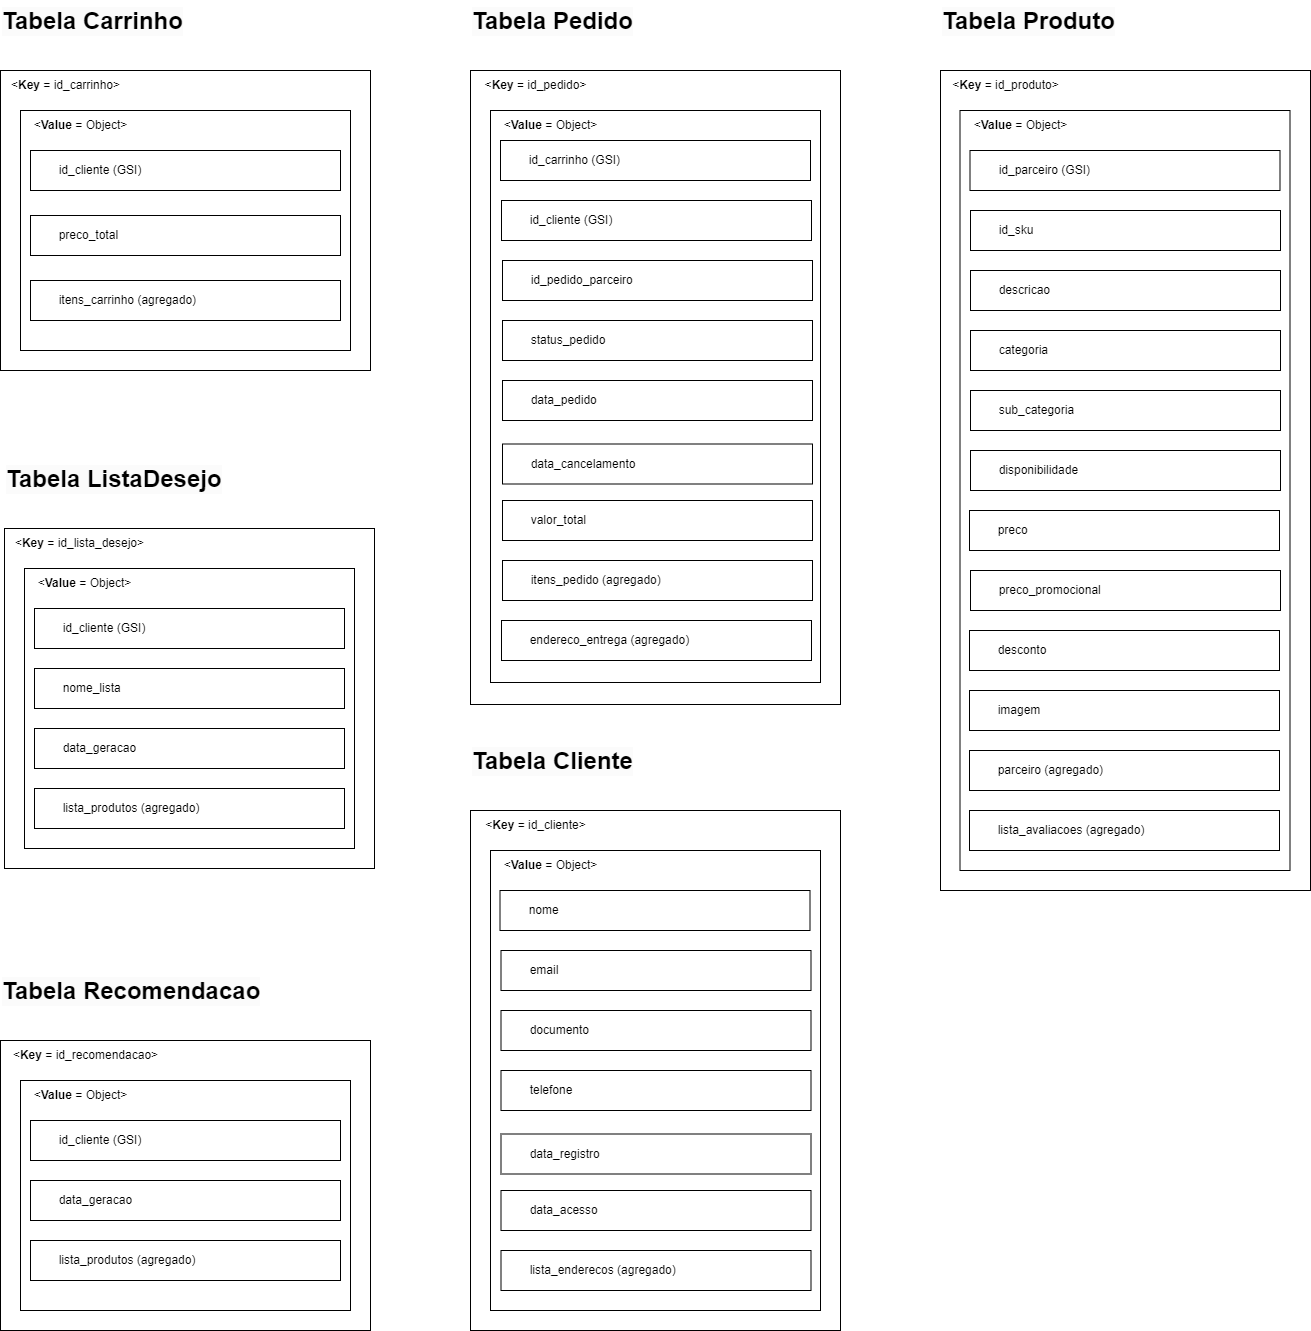

The diagram above was exported from draw.io. Its source (the exported page's mxGraphModel, read from the mxfile embedded in the PNG):
<mxGraphModel dx="1434" dy="818" grid="0" gridSize="10" guides="1" tooltips="1" connect="1" arrows="1" fold="1" page="0" pageScale="1" pageWidth="1169" pageHeight="827" math="0" shadow="0">
  <root>
    <mxCell id="0" />
    <mxCell id="1" parent="0" />
    <mxCell id="mJMZ9deppIMVhRhJZXl2-4" value="" style="rounded=0;whiteSpace=wrap;html=1;" parent="1" vertex="1">
      <mxGeometry x="250" y="70" width="370" height="300" as="geometry" />
    </mxCell>
    <mxCell id="o5LQRE_gSO6xxRNYiUuo-2" value="&amp;lt;&lt;b&gt;Key&amp;nbsp;&lt;/b&gt;= id_carrinho&amp;gt;" style="text;html=1;align=center;verticalAlign=middle;resizable=0;points=[];autosize=1;strokeColor=none;fillColor=none;" parent="1" vertex="1">
      <mxGeometry x="250" y="70" width="130" height="30" as="geometry" />
    </mxCell>
    <mxCell id="mJMZ9deppIMVhRhJZXl2-2" value="&lt;div style=&quot;forced-color-adjust: none; color: rgb(0, 0, 0); font-family: Helvetica; font-size: 12px; font-style: normal; font-variant-ligatures: normal; font-variant-caps: normal; font-weight: 400; letter-spacing: normal; orphans: 2; text-align: left; text-indent: 0px; text-transform: none; widows: 2; word-spacing: 0px; -webkit-text-stroke-width: 0px; white-space: nowrap; text-decoration-thickness: initial; text-decoration-style: initial; text-decoration-color: initial; background-color: rgb(251, 251, 251);&quot;&gt;&lt;b style=&quot;forced-color-adjust: none; font-size: 24px; background-color: initial;&quot;&gt;Tabela Carrinho&lt;/b&gt;&lt;/div&gt;" style="text;whiteSpace=wrap;html=1;" parent="1" vertex="1">
      <mxGeometry x="250" width="180" height="40" as="geometry" />
    </mxCell>
    <mxCell id="mJMZ9deppIMVhRhJZXl2-5" value="" style="rounded=0;whiteSpace=wrap;html=1;" parent="1" vertex="1">
      <mxGeometry x="270" y="110" width="330" height="240" as="geometry" />
    </mxCell>
    <mxCell id="mJMZ9deppIMVhRhJZXl2-6" value="&amp;lt;&lt;b&gt;Value&amp;nbsp;&lt;/b&gt;= Object&amp;gt;" style="text;html=1;align=center;verticalAlign=middle;resizable=0;points=[];autosize=1;strokeColor=none;fillColor=none;" parent="1" vertex="1">
      <mxGeometry x="270" y="110" width="120" height="30" as="geometry" />
    </mxCell>
    <mxCell id="mJMZ9deppIMVhRhJZXl2-7" value="&lt;span style=&quot;white-space: pre;&quot;&gt;&#09;&lt;/span&gt;preco_total" style="rounded=0;whiteSpace=wrap;html=1;align=left;" parent="1" vertex="1">
      <mxGeometry x="280" y="215" width="310" height="40" as="geometry" />
    </mxCell>
    <mxCell id="mJMZ9deppIMVhRhJZXl2-9" value="&lt;span style=&quot;white-space: pre;&quot;&gt;&#09;&lt;/span&gt;itens_carrinho (agregado)" style="rounded=0;whiteSpace=wrap;html=1;align=left;" parent="1" vertex="1">
      <mxGeometry x="280" y="280" width="310" height="40" as="geometry" />
    </mxCell>
    <mxCell id="mJMZ9deppIMVhRhJZXl2-10" value="" style="rounded=0;whiteSpace=wrap;html=1;" parent="1" vertex="1">
      <mxGeometry x="720" y="70" width="370" height="634" as="geometry" />
    </mxCell>
    <mxCell id="mJMZ9deppIMVhRhJZXl2-11" value="&amp;lt;&lt;b&gt;Key&amp;nbsp;&lt;/b&gt;= id_pedido&amp;gt;" style="text;html=1;align=center;verticalAlign=middle;resizable=0;points=[];autosize=1;strokeColor=none;fillColor=none;" parent="1" vertex="1">
      <mxGeometry x="720" y="70" width="130" height="30" as="geometry" />
    </mxCell>
    <mxCell id="mJMZ9deppIMVhRhJZXl2-12" value="&lt;div style=&quot;forced-color-adjust: none; color: rgb(0, 0, 0); font-family: Helvetica; font-size: 12px; font-style: normal; font-variant-ligatures: normal; font-variant-caps: normal; font-weight: 400; letter-spacing: normal; orphans: 2; text-align: left; text-indent: 0px; text-transform: none; widows: 2; word-spacing: 0px; -webkit-text-stroke-width: 0px; white-space: nowrap; text-decoration-thickness: initial; text-decoration-style: initial; text-decoration-color: initial; background-color: rgb(251, 251, 251);&quot;&gt;&lt;b style=&quot;forced-color-adjust: none; font-size: 24px; background-color: initial;&quot;&gt;Tabela Pedido&lt;/b&gt;&lt;/div&gt;" style="text;whiteSpace=wrap;html=1;" parent="1" vertex="1">
      <mxGeometry x="720" width="180" height="40" as="geometry" />
    </mxCell>
    <mxCell id="mJMZ9deppIMVhRhJZXl2-13" value="" style="rounded=0;whiteSpace=wrap;html=1;" parent="1" vertex="1">
      <mxGeometry x="740" y="110" width="330" height="572" as="geometry" />
    </mxCell>
    <mxCell id="mJMZ9deppIMVhRhJZXl2-14" value="&amp;lt;&lt;b&gt;Value&amp;nbsp;&lt;/b&gt;= Object&amp;gt;" style="text;html=1;align=center;verticalAlign=middle;resizable=0;points=[];autosize=1;strokeColor=none;fillColor=none;" parent="1" vertex="1">
      <mxGeometry x="740" y="110" width="120" height="30" as="geometry" />
    </mxCell>
    <mxCell id="mJMZ9deppIMVhRhJZXl2-15" value="&lt;span style=&quot;white-space: pre;&quot;&gt;&#09;&lt;/span&gt;id_pedido_parceiro" style="rounded=0;whiteSpace=wrap;html=1;align=left;" parent="1" vertex="1">
      <mxGeometry x="752" y="260" width="310" height="40" as="geometry" />
    </mxCell>
    <mxCell id="mJMZ9deppIMVhRhJZXl2-16" value="&lt;span style=&quot;white-space: pre;&quot;&gt;&#09;&lt;/span&gt;status_pedido" style="rounded=0;whiteSpace=wrap;html=1;align=left;" parent="1" vertex="1">
      <mxGeometry x="752" y="320" width="310" height="40" as="geometry" />
    </mxCell>
    <mxCell id="mJMZ9deppIMVhRhJZXl2-17" value="&lt;span style=&quot;white-space: pre;&quot;&gt;&#09;&lt;/span&gt;data_pedido" style="rounded=0;whiteSpace=wrap;html=1;align=left;" parent="1" vertex="1">
      <mxGeometry x="752" y="380" width="310" height="40" as="geometry" />
    </mxCell>
    <mxCell id="mJMZ9deppIMVhRhJZXl2-18" value="&lt;span style=&quot;white-space: pre;&quot;&gt;&#09;&lt;/span&gt;data_cancelamento" style="rounded=0;whiteSpace=wrap;html=1;align=left;" parent="1" vertex="1">
      <mxGeometry x="752" y="443.5" width="310" height="40" as="geometry" />
    </mxCell>
    <mxCell id="mJMZ9deppIMVhRhJZXl2-19" value="&lt;span style=&quot;white-space: pre;&quot;&gt;&#09;&lt;/span&gt;valor_total" style="rounded=0;whiteSpace=wrap;html=1;align=left;" parent="1" vertex="1">
      <mxGeometry x="752" y="500" width="310" height="40" as="geometry" />
    </mxCell>
    <mxCell id="mJMZ9deppIMVhRhJZXl2-20" value="&lt;span style=&quot;white-space: pre;&quot;&gt;&#09;&lt;/span&gt;itens_pedido (agregado)" style="rounded=0;whiteSpace=wrap;html=1;align=left;" parent="1" vertex="1">
      <mxGeometry x="752" y="560" width="310" height="40" as="geometry" />
    </mxCell>
    <mxCell id="mJMZ9deppIMVhRhJZXl2-21" value="&lt;span style=&quot;white-space: pre;&quot;&gt;&#09;&lt;/span&gt;endereco_entrega (agregado)" style="rounded=0;whiteSpace=wrap;html=1;align=left;" parent="1" vertex="1">
      <mxGeometry x="751" y="620" width="310" height="40" as="geometry" />
    </mxCell>
    <mxCell id="mJMZ9deppIMVhRhJZXl2-22" value="" style="rounded=0;whiteSpace=wrap;html=1;" parent="1" vertex="1">
      <mxGeometry x="254" y="528" width="370" height="340" as="geometry" />
    </mxCell>
    <mxCell id="mJMZ9deppIMVhRhJZXl2-23" value="&amp;lt;&lt;b&gt;Key&amp;nbsp;&lt;/b&gt;=&amp;nbsp;&lt;span style=&quot;text-align: left; text-wrap: wrap;&quot;&gt;id_lista_desejo&lt;/span&gt;&amp;gt;" style="text;html=1;align=center;verticalAlign=middle;resizable=0;points=[];autosize=1;strokeColor=none;fillColor=none;" parent="1" vertex="1">
      <mxGeometry x="254" y="528" width="150" height="30" as="geometry" />
    </mxCell>
    <mxCell id="mJMZ9deppIMVhRhJZXl2-24" value="&lt;div style=&quot;forced-color-adjust: none; color: rgb(0, 0, 0); font-family: Helvetica; font-size: 12px; font-style: normal; font-variant-ligatures: normal; font-variant-caps: normal; font-weight: 400; letter-spacing: normal; orphans: 2; text-align: left; text-indent: 0px; text-transform: none; widows: 2; word-spacing: 0px; -webkit-text-stroke-width: 0px; white-space: nowrap; text-decoration-thickness: initial; text-decoration-style: initial; text-decoration-color: initial; background-color: rgb(251, 251, 251);&quot;&gt;&lt;b style=&quot;forced-color-adjust: none; font-size: 24px; background-color: initial;&quot;&gt;Tabela ListaDesejo&lt;/b&gt;&lt;/div&gt;" style="text;whiteSpace=wrap;html=1;" parent="1" vertex="1">
      <mxGeometry x="254" y="458" width="230" height="40" as="geometry" />
    </mxCell>
    <mxCell id="mJMZ9deppIMVhRhJZXl2-25" value="" style="rounded=0;whiteSpace=wrap;html=1;" parent="1" vertex="1">
      <mxGeometry x="274" y="568" width="330" height="280" as="geometry" />
    </mxCell>
    <mxCell id="mJMZ9deppIMVhRhJZXl2-26" value="&amp;lt;&lt;b&gt;Value&amp;nbsp;&lt;/b&gt;= Object&amp;gt;" style="text;html=1;align=center;verticalAlign=middle;resizable=0;points=[];autosize=1;strokeColor=none;fillColor=none;" parent="1" vertex="1">
      <mxGeometry x="274" y="568" width="120" height="30" as="geometry" />
    </mxCell>
    <mxCell id="mJMZ9deppIMVhRhJZXl2-27" value="&lt;span style=&quot;white-space: pre;&quot;&gt;&#09;&lt;/span&gt;nome_lista" style="rounded=0;whiteSpace=wrap;html=1;align=left;" parent="1" vertex="1">
      <mxGeometry x="284" y="668" width="310" height="40" as="geometry" />
    </mxCell>
    <mxCell id="mJMZ9deppIMVhRhJZXl2-28" value="&lt;span style=&quot;white-space: pre;&quot;&gt;&#09;&lt;/span&gt;data_geracao" style="rounded=0;whiteSpace=wrap;html=1;align=left;" parent="1" vertex="1">
      <mxGeometry x="284" y="728" width="310" height="40" as="geometry" />
    </mxCell>
    <mxCell id="mJMZ9deppIMVhRhJZXl2-30" value="&lt;span style=&quot;white-space: pre;&quot;&gt;&#09;&lt;/span&gt;lista_produtos (agregado)" style="rounded=0;whiteSpace=wrap;html=1;align=left;" parent="1" vertex="1">
      <mxGeometry x="284" y="788" width="310" height="40" as="geometry" />
    </mxCell>
    <mxCell id="mJMZ9deppIMVhRhJZXl2-31" value="&lt;span style=&quot;white-space: pre;&quot;&gt;&#09;&lt;/span&gt;id_cliente (GSI)" style="rounded=0;whiteSpace=wrap;html=1;align=left;" parent="1" vertex="1">
      <mxGeometry x="284" y="608" width="310" height="40" as="geometry" />
    </mxCell>
    <mxCell id="mJMZ9deppIMVhRhJZXl2-32" value="" style="rounded=0;whiteSpace=wrap;html=1;" parent="1" vertex="1">
      <mxGeometry x="250" y="1040" width="370" height="290" as="geometry" />
    </mxCell>
    <mxCell id="mJMZ9deppIMVhRhJZXl2-33" value="&amp;lt;&lt;b&gt;Key&amp;nbsp;&lt;/b&gt;=&amp;nbsp;&lt;span style=&quot;text-align: left; text-wrap: wrap;&quot;&gt;id_recomendacao&lt;/span&gt;&amp;gt;" style="text;html=1;align=center;verticalAlign=middle;resizable=0;points=[];autosize=1;strokeColor=none;fillColor=none;" parent="1" vertex="1">
      <mxGeometry x="250" y="1040" width="170" height="30" as="geometry" />
    </mxCell>
    <mxCell id="mJMZ9deppIMVhRhJZXl2-34" value="&lt;div style=&quot;forced-color-adjust: none; color: rgb(0, 0, 0); font-family: Helvetica; font-size: 12px; font-style: normal; font-variant-ligatures: normal; font-variant-caps: normal; font-weight: 400; letter-spacing: normal; orphans: 2; text-align: left; text-indent: 0px; text-transform: none; widows: 2; word-spacing: 0px; -webkit-text-stroke-width: 0px; white-space: nowrap; text-decoration-thickness: initial; text-decoration-style: initial; text-decoration-color: initial; background-color: rgb(251, 251, 251);&quot;&gt;&lt;b style=&quot;forced-color-adjust: none; font-size: 24px; background-color: initial;&quot;&gt;Tabela Recomendacao&lt;/b&gt;&lt;/div&gt;" style="text;whiteSpace=wrap;html=1;" parent="1" vertex="1">
      <mxGeometry x="250" y="970" width="180" height="40" as="geometry" />
    </mxCell>
    <mxCell id="mJMZ9deppIMVhRhJZXl2-35" value="" style="rounded=0;whiteSpace=wrap;html=1;" parent="1" vertex="1">
      <mxGeometry x="270" y="1080" width="330" height="230" as="geometry" />
    </mxCell>
    <mxCell id="mJMZ9deppIMVhRhJZXl2-36" value="&amp;lt;&lt;b&gt;Value&amp;nbsp;&lt;/b&gt;= Object&amp;gt;" style="text;html=1;align=center;verticalAlign=middle;resizable=0;points=[];autosize=1;strokeColor=none;fillColor=none;" parent="1" vertex="1">
      <mxGeometry x="270" y="1080" width="120" height="30" as="geometry" />
    </mxCell>
    <mxCell id="mJMZ9deppIMVhRhJZXl2-37" value="&lt;span style=&quot;white-space: pre;&quot;&gt;&#09;&lt;/span&gt;data_geracao" style="rounded=0;whiteSpace=wrap;html=1;align=left;" parent="1" vertex="1">
      <mxGeometry x="280" y="1180" width="310" height="40" as="geometry" />
    </mxCell>
    <mxCell id="mJMZ9deppIMVhRhJZXl2-38" value="&lt;span style=&quot;white-space: pre;&quot;&gt;&#09;&lt;/span&gt;lista_produtos (agregado)" style="rounded=0;whiteSpace=wrap;html=1;align=left;" parent="1" vertex="1">
      <mxGeometry x="280" y="1240" width="310" height="40" as="geometry" />
    </mxCell>
    <mxCell id="mJMZ9deppIMVhRhJZXl2-41" value="&lt;span style=&quot;white-space: pre;&quot;&gt;&#09;&lt;/span&gt;id_cliente (GSI)" style="rounded=0;whiteSpace=wrap;html=1;align=left;" parent="1" vertex="1">
      <mxGeometry x="280" y="1120" width="310" height="40" as="geometry" />
    </mxCell>
    <mxCell id="mJMZ9deppIMVhRhJZXl2-42" value="&lt;span style=&quot;white-space: pre;&quot;&gt;&#09;&lt;/span&gt;id_cliente (GSI)" style="rounded=0;whiteSpace=wrap;html=1;align=left;" parent="1" vertex="1">
      <mxGeometry x="280" y="150" width="310" height="40" as="geometry" />
    </mxCell>
    <mxCell id="mJMZ9deppIMVhRhJZXl2-43" value="&lt;span style=&quot;white-space: pre;&quot;&gt;&#09;&lt;/span&gt;id_cliente (GSI)" style="rounded=0;whiteSpace=wrap;html=1;align=left;" parent="1" vertex="1">
      <mxGeometry x="751" y="200" width="310" height="40" as="geometry" />
    </mxCell>
    <mxCell id="mJMZ9deppIMVhRhJZXl2-44" value="" style="rounded=0;whiteSpace=wrap;html=1;" parent="1" vertex="1">
      <mxGeometry x="720" y="810" width="370" height="520" as="geometry" />
    </mxCell>
    <mxCell id="mJMZ9deppIMVhRhJZXl2-45" value="&amp;lt;&lt;b&gt;Key&amp;nbsp;&lt;/b&gt;=&amp;nbsp;&lt;span style=&quot;text-align: left; text-wrap: wrap;&quot;&gt;id_cliente&lt;/span&gt;&amp;gt;" style="text;html=1;align=center;verticalAlign=middle;resizable=0;points=[];autosize=1;strokeColor=none;fillColor=none;" parent="1" vertex="1">
      <mxGeometry x="725" y="810" width="120" height="30" as="geometry" />
    </mxCell>
    <mxCell id="mJMZ9deppIMVhRhJZXl2-46" value="&lt;div style=&quot;forced-color-adjust: none; color: rgb(0, 0, 0); font-family: Helvetica; font-size: 12px; font-style: normal; font-variant-ligatures: normal; font-variant-caps: normal; font-weight: 400; letter-spacing: normal; orphans: 2; text-align: left; text-indent: 0px; text-transform: none; widows: 2; word-spacing: 0px; -webkit-text-stroke-width: 0px; white-space: nowrap; text-decoration-thickness: initial; text-decoration-style: initial; text-decoration-color: initial; background-color: rgb(251, 251, 251);&quot;&gt;&lt;b style=&quot;forced-color-adjust: none; font-size: 24px; background-color: initial;&quot;&gt;Tabela Cliente&lt;/b&gt;&lt;/div&gt;" style="text;whiteSpace=wrap;html=1;" parent="1" vertex="1">
      <mxGeometry x="720" y="740" width="180" height="40" as="geometry" />
    </mxCell>
    <mxCell id="mJMZ9deppIMVhRhJZXl2-47" value="" style="rounded=0;whiteSpace=wrap;html=1;" parent="1" vertex="1">
      <mxGeometry x="740" y="850" width="330" height="460" as="geometry" />
    </mxCell>
    <mxCell id="mJMZ9deppIMVhRhJZXl2-48" value="&amp;lt;&lt;b&gt;Value&amp;nbsp;&lt;/b&gt;= Object&amp;gt;" style="text;html=1;align=center;verticalAlign=middle;resizable=0;points=[];autosize=1;strokeColor=none;fillColor=none;" parent="1" vertex="1">
      <mxGeometry x="740" y="850" width="120" height="30" as="geometry" />
    </mxCell>
    <mxCell id="mJMZ9deppIMVhRhJZXl2-49" value="&lt;span style=&quot;white-space: pre;&quot;&gt;&#09;&lt;/span&gt;email" style="rounded=0;whiteSpace=wrap;html=1;align=left;" parent="1" vertex="1">
      <mxGeometry x="750.5" y="950" width="310" height="40" as="geometry" />
    </mxCell>
    <mxCell id="mJMZ9deppIMVhRhJZXl2-50" value="&lt;span style=&quot;white-space: pre;&quot;&gt;&#09;&lt;/span&gt;documento" style="rounded=0;whiteSpace=wrap;html=1;align=left;" parent="1" vertex="1">
      <mxGeometry x="750.5" y="1010" width="310" height="40" as="geometry" />
    </mxCell>
    <mxCell id="mJMZ9deppIMVhRhJZXl2-51" value="&lt;span style=&quot;white-space: pre;&quot;&gt;&#09;&lt;/span&gt;telefone" style="rounded=0;whiteSpace=wrap;html=1;align=left;" parent="1" vertex="1">
      <mxGeometry x="750.5" y="1070" width="310" height="40" as="geometry" />
    </mxCell>
    <mxCell id="mJMZ9deppIMVhRhJZXl2-52" value="&lt;span style=&quot;white-space: pre;&quot;&gt;&#09;&lt;/span&gt;data_registro" style="rounded=0;whiteSpace=wrap;html=1;align=left;" parent="1" vertex="1">
      <mxGeometry x="750.5" y="1133.5" width="310" height="40" as="geometry" />
    </mxCell>
    <mxCell id="mJMZ9deppIMVhRhJZXl2-53" value="&lt;span style=&quot;white-space: pre;&quot;&gt;&#09;&lt;/span&gt;data_acesso" style="rounded=0;whiteSpace=wrap;html=1;align=left;" parent="1" vertex="1">
      <mxGeometry x="750.5" y="1190" width="310" height="40" as="geometry" />
    </mxCell>
    <mxCell id="mJMZ9deppIMVhRhJZXl2-54" value="&lt;span style=&quot;white-space: pre;&quot;&gt;&#09;&lt;/span&gt;lista_enderecos (agregado)" style="rounded=0;whiteSpace=wrap;html=1;align=left;" parent="1" vertex="1">
      <mxGeometry x="750.5" y="1250" width="310" height="40" as="geometry" />
    </mxCell>
    <mxCell id="mJMZ9deppIMVhRhJZXl2-56" value="&lt;span style=&quot;white-space: pre;&quot;&gt;&#09;&lt;/span&gt;nome" style="rounded=0;whiteSpace=wrap;html=1;align=left;" parent="1" vertex="1">
      <mxGeometry x="749.5" y="890" width="310" height="40" as="geometry" />
    </mxCell>
    <mxCell id="mJMZ9deppIMVhRhJZXl2-57" value="" style="rounded=0;whiteSpace=wrap;html=1;" parent="1" vertex="1">
      <mxGeometry x="1190" y="70" width="370" height="820" as="geometry" />
    </mxCell>
    <mxCell id="mJMZ9deppIMVhRhJZXl2-58" value="&amp;lt;&lt;b&gt;Key&amp;nbsp;&lt;/b&gt;=&amp;nbsp;&lt;span style=&quot;text-align: left; text-wrap: wrap;&quot;&gt;id_produto&lt;/span&gt;&amp;gt;" style="text;html=1;align=center;verticalAlign=middle;resizable=0;points=[];autosize=1;strokeColor=none;fillColor=none;" parent="1" vertex="1">
      <mxGeometry x="1190" y="70" width="130" height="30" as="geometry" />
    </mxCell>
    <mxCell id="mJMZ9deppIMVhRhJZXl2-59" value="&lt;div style=&quot;forced-color-adjust: none; color: rgb(0, 0, 0); font-family: Helvetica; font-size: 12px; font-style: normal; font-variant-ligatures: normal; font-variant-caps: normal; font-weight: 400; letter-spacing: normal; orphans: 2; text-align: left; text-indent: 0px; text-transform: none; widows: 2; word-spacing: 0px; -webkit-text-stroke-width: 0px; white-space: nowrap; text-decoration-thickness: initial; text-decoration-style: initial; text-decoration-color: initial; background-color: rgb(251, 251, 251);&quot;&gt;&lt;b style=&quot;forced-color-adjust: none; font-size: 24px; background-color: initial;&quot;&gt;Tabela Produto&lt;/b&gt;&lt;/div&gt;" style="text;whiteSpace=wrap;html=1;" parent="1" vertex="1">
      <mxGeometry x="1190" width="180" height="40" as="geometry" />
    </mxCell>
    <mxCell id="mJMZ9deppIMVhRhJZXl2-60" value="" style="rounded=0;whiteSpace=wrap;html=1;" parent="1" vertex="1">
      <mxGeometry x="1209.5" y="110" width="330" height="760" as="geometry" />
    </mxCell>
    <mxCell id="mJMZ9deppIMVhRhJZXl2-61" value="&amp;lt;&lt;b&gt;Value&amp;nbsp;&lt;/b&gt;= Object&amp;gt;" style="text;html=1;align=center;verticalAlign=middle;resizable=0;points=[];autosize=1;strokeColor=none;fillColor=none;" parent="1" vertex="1">
      <mxGeometry x="1210" y="110" width="120" height="30" as="geometry" />
    </mxCell>
    <mxCell id="mJMZ9deppIMVhRhJZXl2-63" value="&lt;span style=&quot;white-space: pre;&quot;&gt;&#09;&lt;/span&gt;id_sku" style="rounded=0;whiteSpace=wrap;html=1;align=left;" parent="1" vertex="1">
      <mxGeometry x="1220" y="210" width="310" height="40" as="geometry" />
    </mxCell>
    <mxCell id="mJMZ9deppIMVhRhJZXl2-64" value="&lt;span style=&quot;white-space: pre;&quot;&gt;&#09;&lt;/span&gt;descricao" style="rounded=0;whiteSpace=wrap;html=1;align=left;" parent="1" vertex="1">
      <mxGeometry x="1220" y="270" width="310" height="40" as="geometry" />
    </mxCell>
    <mxCell id="mJMZ9deppIMVhRhJZXl2-65" value="&lt;span style=&quot;white-space: pre;&quot;&gt;&#09;&lt;/span&gt;categoria" style="rounded=0;whiteSpace=wrap;html=1;align=left;" parent="1" vertex="1">
      <mxGeometry x="1220" y="330" width="310" height="40" as="geometry" />
    </mxCell>
    <mxCell id="mJMZ9deppIMVhRhJZXl2-66" value="&lt;span style=&quot;white-space: pre;&quot;&gt;&#09;&lt;/span&gt;sub_categoria" style="rounded=0;whiteSpace=wrap;html=1;align=left;" parent="1" vertex="1">
      <mxGeometry x="1220" y="390" width="310" height="40" as="geometry" />
    </mxCell>
    <mxCell id="mJMZ9deppIMVhRhJZXl2-67" value="&lt;span style=&quot;white-space: pre;&quot;&gt;&#09;&lt;/span&gt;disponibilidade" style="rounded=0;whiteSpace=wrap;html=1;align=left;" parent="1" vertex="1">
      <mxGeometry x="1220" y="450" width="310" height="40" as="geometry" />
    </mxCell>
    <mxCell id="mJMZ9deppIMVhRhJZXl2-68" value="&lt;span style=&quot;white-space: pre;&quot;&gt;&#09;&lt;/span&gt;preco" style="rounded=0;whiteSpace=wrap;html=1;align=left;" parent="1" vertex="1">
      <mxGeometry x="1219" y="510" width="310" height="40" as="geometry" />
    </mxCell>
    <mxCell id="mJMZ9deppIMVhRhJZXl2-69" value="&lt;span style=&quot;white-space: pre;&quot;&gt;&#09;&lt;/span&gt;id_parceiro&amp;nbsp;(GSI)" style="rounded=0;whiteSpace=wrap;html=1;align=left;" parent="1" vertex="1">
      <mxGeometry x="1219.5" y="150" width="310" height="40" as="geometry" />
    </mxCell>
    <mxCell id="mJMZ9deppIMVhRhJZXl2-70" value="&lt;span style=&quot;white-space: pre;&quot;&gt;&#09;&lt;/span&gt;preco_promocional" style="rounded=0;whiteSpace=wrap;html=1;align=left;" parent="1" vertex="1">
      <mxGeometry x="1220" y="570" width="310" height="40" as="geometry" />
    </mxCell>
    <mxCell id="mJMZ9deppIMVhRhJZXl2-71" value="&lt;span style=&quot;white-space: pre;&quot;&gt;&#09;&lt;/span&gt;desconto" style="rounded=0;whiteSpace=wrap;html=1;align=left;" parent="1" vertex="1">
      <mxGeometry x="1219" y="630" width="310" height="40" as="geometry" />
    </mxCell>
    <mxCell id="mJMZ9deppIMVhRhJZXl2-72" value="&lt;span style=&quot;white-space: pre;&quot;&gt;&#09;&lt;/span&gt;imagem" style="rounded=0;whiteSpace=wrap;html=1;align=left;" parent="1" vertex="1">
      <mxGeometry x="1219" y="690" width="310" height="40" as="geometry" />
    </mxCell>
    <mxCell id="mJMZ9deppIMVhRhJZXl2-73" value="&lt;span style=&quot;white-space: pre;&quot;&gt;&#09;&lt;/span&gt;parceiro (agregado)" style="rounded=0;whiteSpace=wrap;html=1;align=left;" parent="1" vertex="1">
      <mxGeometry x="1219" y="750" width="310" height="40" as="geometry" />
    </mxCell>
    <mxCell id="mJMZ9deppIMVhRhJZXl2-74" value="&lt;span style=&quot;white-space: pre;&quot;&gt;&#09;&lt;/span&gt;lista_avaliacoes (agregado)" style="rounded=0;whiteSpace=wrap;html=1;align=left;" parent="1" vertex="1">
      <mxGeometry x="1219" y="810" width="310" height="40" as="geometry" />
    </mxCell>
    <mxCell id="VYqw2M2nnTRGRFXO-hQB-1" value="&lt;span style=&quot;white-space: pre;&quot;&gt;&#09;&lt;/span&gt;id_carrinho (GSI)" style="rounded=0;whiteSpace=wrap;html=1;align=left;" parent="1" vertex="1">
      <mxGeometry x="750" y="140" width="310" height="40" as="geometry" />
    </mxCell>
  </root>
</mxGraphModel>